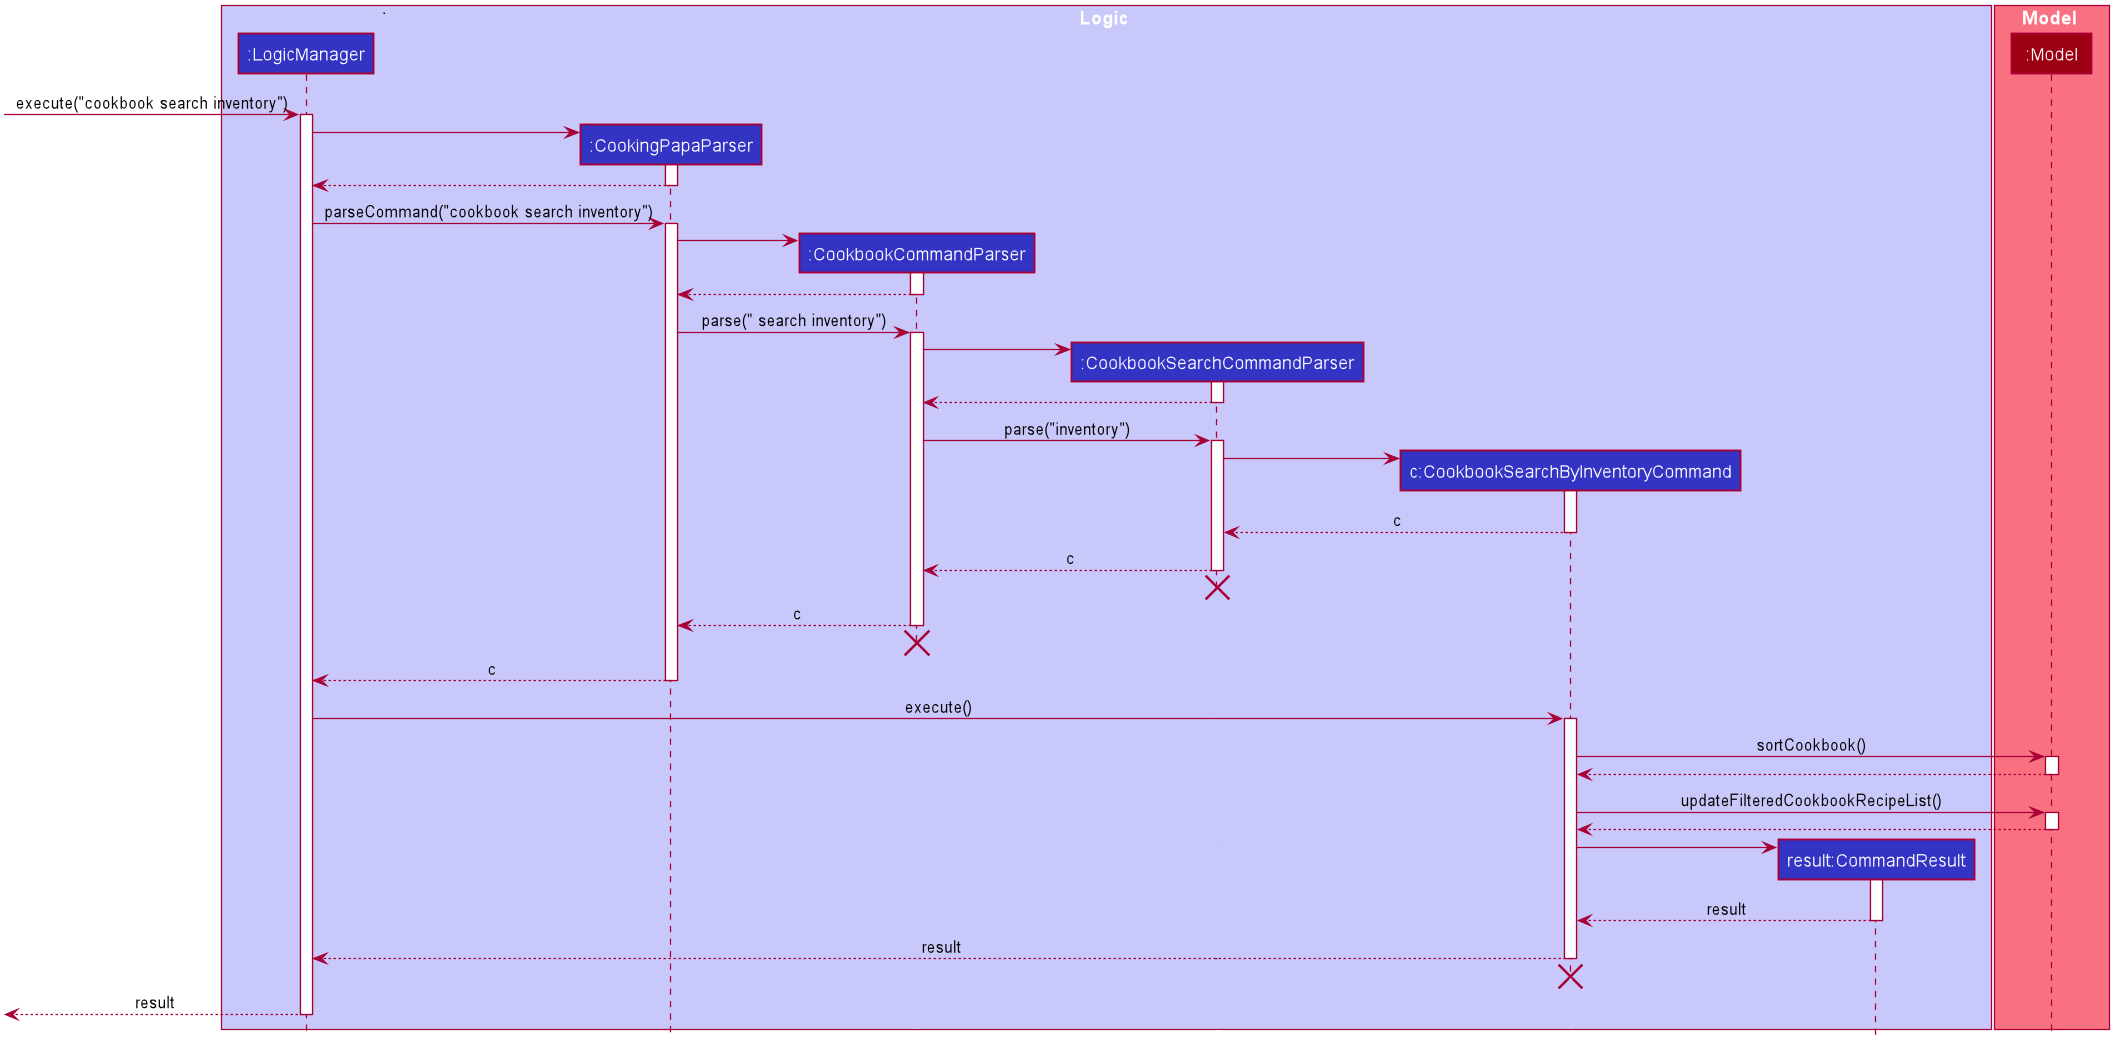

The diagram above was rendered by PlantUML. Its source (embedded in the PNG):
@startuml








skinparam BackgroundColor #FFFFFFF

skinparam Shadowing false

skinparam Class {
    FontColor #FFFFFF
    BorderThickness 1
    BorderColor #FFFFFF
    StereotypeFontColor #FFFFFF
    FontName Arial
}

skinparam Actor {
    BorderColor #000000
    Color #000000
    FontName Arial
}

skinparam Sequence {
    MessageAlign center
    BoxFontSize 15
    BoxPadding 0
    BoxFontColor #FFFFFF
    FontName Arial
}

skinparam Participant {
    FontColor #FFFFFFF
    Padding 20
}

skinparam MinClassWidth 50
skinparam ParticipantPadding 10
skinparam Shadowing false
skinparam DefaultTextAlignment center
skinparam packageStyle Rectangle

hide footbox
hide members
hide circle

box Logic #C8C8FA
participant ":LogicManager" as LogicManager #3333C4
participant ":CookingPapaParser" as CookingPapaParser #3333C4
participant ":CookbookCommandParser" as CookbookCommandParser #3333C4
participant ":CookbookSearchCommandParser" as CookbookSearchCommandParser #3333C4
participant "c:CookbookSearchByInventoryCommand" as CookbookSearchByInventoryCommand #3333C4
participant "result:CommandResult" as CommandResult #3333C4
end box

box Model #F97181
participant ":Model" as Model #9D0012
end box

[-> LogicManager : execute("cookbook search inventory")
activate LogicManager

create CookingPapaParser
LogicManager -> CookingPapaParser
activate CookingPapaParser

CookingPapaParser --> LogicManager
deactivate CookingPapaParser

LogicManager -> CookingPapaParser : parseCommand("cookbook search inventory")
activate CookingPapaParser

create CookbookCommandParser
CookingPapaParser -> CookbookCommandParser
activate CookbookCommandParser

CookbookCommandParser --> CookingPapaParser
deactivate CookbookCommandParser

CookingPapaParser -> CookbookCommandParser : parse(" search inventory")
activate CookbookCommandParser

create CookbookSearchCommandParser
CookbookCommandParser -> CookbookSearchCommandParser
activate CookbookSearchCommandParser

CookbookSearchCommandParser --> CookbookCommandParser
deactivate CookbookSearchCommandParser

CookbookCommandParser -> CookbookSearchCommandParser : parse("inventory")
activate CookbookSearchCommandParser

create CookbookSearchByInventoryCommand
CookbookSearchCommandParser -> CookbookSearchByInventoryCommand
activate CookbookSearchByInventoryCommand

CookbookSearchByInventoryCommand --> CookbookSearchCommandParser : c
deactivate CookbookSearchByInventoryCommand

CookbookSearchCommandParser --> CookbookCommandParser : c
deactivate CookbookSearchCommandParser
CookbookSearchCommandParser -[hidden]-> CookingPapaParser
destroy CookbookSearchCommandParser

CookbookCommandParser --> CookingPapaParser : c
deactivate CookbookCommandParser
CookbookCommandParser -[hidden]-> CookingPapaParser
destroy CookbookCommandParser

CookingPapaParser --> LogicManager : c
deactivate CookingPapaParser

LogicManager -> CookbookSearchByInventoryCommand : execute()
activate CookbookSearchByInventoryCommand

CookbookSearchByInventoryCommand -> Model : sortCookbook()
activate Model

Model --> CookbookSearchByInventoryCommand
deactivate Model

CookbookSearchByInventoryCommand -> Model : updateFilteredCookbookRecipeList()
activate Model

Model --> CookbookSearchByInventoryCommand
deactivate Model

create CommandResult
CookbookSearchByInventoryCommand -> CommandResult
activate CommandResult

CommandResult --> CookbookSearchByInventoryCommand : result
deactivate CommandResult

CookbookSearchByInventoryCommand --> LogicManager : result
deactivate CookbookSearchByInventoryCommand
CookbookSearchByInventoryCommand -[hidden]-> LogicManager
destroy CookbookSearchByInventoryCommand

[<--LogicManager : result
deactivate LogicManager
@enduml